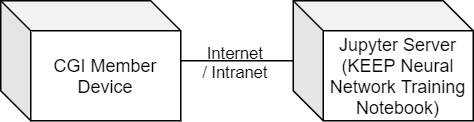

The diagram above was exported from draw.io. Its source (the exported page's mxGraphModel, read from the mxfile embedded in the PNG):
<mxGraphModel dx="1422" dy="705" grid="1" gridSize="10" guides="1" tooltips="1" connect="1" arrows="1" fold="1" page="1" pageScale="1" pageWidth="850" pageHeight="1100" math="0" shadow="0">
  <root>
    <mxCell id="0" />
    <mxCell id="1" parent="0" />
    <mxCell id="2" value="" style="edgeStyle=orthogonalEdgeStyle;rounded=0;orthogonalLoop=1;jettySize=auto;html=1;endArrow=none;endFill=0;" edge="1" source="4" target="5" parent="1">
      <mxGeometry relative="1" as="geometry" />
    </mxCell>
    <mxCell id="3" value="Internet&lt;br&gt;/ Intranet" style="edgeLabel;html=1;align=center;verticalAlign=middle;resizable=0;points=[];labelBackgroundColor=none;" vertex="1" connectable="0" parent="2">
      <mxGeometry x="-0.2597" relative="1" as="geometry">
        <mxPoint x="7.380000000000001" as="offset" />
      </mxGeometry>
    </mxCell>
    <mxCell id="4" value="CGI Member Device" style="shape=cube;whiteSpace=wrap;html=1;boundedLbl=1;backgroundOutline=1;darkOpacity=0.05;darkOpacity2=0.1;" vertex="1" parent="1">
      <mxGeometry x="40" y="40" width="120" height="80" as="geometry" />
    </mxCell>
    <mxCell id="5" value="Jupyter Server&lt;br&gt;(KEEP Neural Network Training Notebook)" style="shape=cube;whiteSpace=wrap;html=1;boundedLbl=1;backgroundOutline=1;darkOpacity=0.05;darkOpacity2=0.1;" vertex="1" parent="1">
      <mxGeometry x="235" y="40" width="120" height="80" as="geometry" />
    </mxCell>
  </root>
</mxGraphModel>